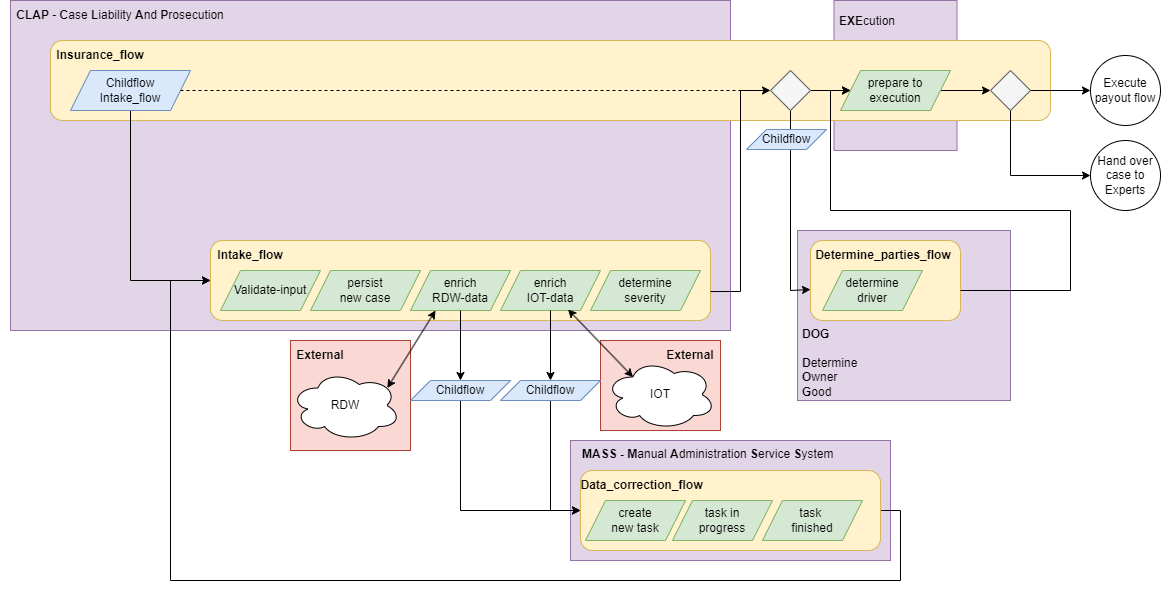

The diagram above was exported from draw.io. Its source (the exported page's mxGraphModel, read from the mxfile embedded in the PNG):
<mxGraphModel dx="2081" dy="2157" grid="1" gridSize="10" guides="1" tooltips="1" connect="1" arrows="1" fold="1" page="1" pageScale="1" pageWidth="827" pageHeight="1169" math="0" shadow="0">
  <root>
    <mxCell id="0" />
    <mxCell id="1" parent="0" />
    <mxCell id="STYyHT8B7xxHDJLArqxk-16" value="" style="rounded=0;whiteSpace=wrap;html=1;fillColor=#e1d5e7;strokeColor=#9673a6;" parent="1" vertex="1">
      <mxGeometry x="863.5" y="-240" width="123" height="150" as="geometry" />
    </mxCell>
    <mxCell id="STYyHT8B7xxHDJLArqxk-14" value="" style="rounded=0;whiteSpace=wrap;html=1;fillColor=#e1d5e7;strokeColor=#9673a6;" parent="1" vertex="1">
      <mxGeometry x="827" y="-10" width="213" height="170" as="geometry" />
    </mxCell>
    <mxCell id="STYyHT8B7xxHDJLArqxk-12" value="" style="rounded=0;whiteSpace=wrap;html=1;fillColor=#e1d5e7;strokeColor=#9673a6;" parent="1" vertex="1">
      <mxGeometry x="600" y="200" width="320" height="120" as="geometry" />
    </mxCell>
    <mxCell id="STYyHT8B7xxHDJLArqxk-10" value="" style="rounded=0;whiteSpace=wrap;html=1;fillColor=#fad9d5;strokeColor=#ae4132;" parent="1" vertex="1">
      <mxGeometry x="630" y="100" width="120" height="90" as="geometry" />
    </mxCell>
    <mxCell id="STYyHT8B7xxHDJLArqxk-9" value="" style="rounded=0;whiteSpace=wrap;html=1;fillColor=#fad9d5;strokeColor=#ae4132;" parent="1" vertex="1">
      <mxGeometry x="320" y="100" width="120" height="110" as="geometry" />
    </mxCell>
    <mxCell id="STYyHT8B7xxHDJLArqxk-3" value="" style="rounded=0;whiteSpace=wrap;html=1;fillColor=#e1d5e7;strokeColor=#9673a6;" parent="1" vertex="1">
      <mxGeometry x="40" y="-240" width="720" height="330" as="geometry" />
    </mxCell>
    <mxCell id="bT0aJn8S0_L-WUXQSwk8-2" value="RDW" style="ellipse;shape=cloud;whiteSpace=wrap;html=1;" parent="1" vertex="1">
      <mxGeometry x="320" y="130" width="110" height="70" as="geometry" />
    </mxCell>
    <mxCell id="dNxyNK7c78bLwvsdeMH5-32" value="Execute payout flow" style="ellipse;whiteSpace=wrap;html=1;" parent="1" vertex="1">
      <mxGeometry x="1120" y="-185" width="70" height="70" as="geometry" />
    </mxCell>
    <mxCell id="bT0aJn8S0_L-WUXQSwk8-31" value="Hand over case to Experts" style="ellipse;whiteSpace=wrap;html=1;" parent="1" vertex="1">
      <mxGeometry x="1120" y="-100" width="70" height="70" as="geometry" />
    </mxCell>
    <mxCell id="LE18FVDjP6FZUMCErXCb-1" value="" style="rounded=1;whiteSpace=wrap;html=1;fillColor=#fff2cc;strokeColor=#d6b656;" parent="1" vertex="1">
      <mxGeometry x="240" width="500" height="80" as="geometry" />
    </mxCell>
    <mxCell id="LE18FVDjP6FZUMCErXCb-2" value="Intake_flow" style="text;html=1;strokeColor=none;fillColor=none;align=center;verticalAlign=middle;whiteSpace=wrap;rounded=0;fontStyle=1" parent="1" vertex="1">
      <mxGeometry x="240" width="80" height="30" as="geometry" />
    </mxCell>
    <mxCell id="LE18FVDjP6FZUMCErXCb-3" value="Validate-input" style="shape=parallelogram;perimeter=parallelogramPerimeter;whiteSpace=wrap;html=1;fixedSize=1;fillColor=#d5e8d4;strokeColor=#82b366;" parent="1" vertex="1">
      <mxGeometry x="250" y="30" width="100" height="40" as="geometry" />
    </mxCell>
    <mxCell id="LE18FVDjP6FZUMCErXCb-42" style="edgeStyle=orthogonalEdgeStyle;rounded=0;orthogonalLoop=1;jettySize=auto;html=1;exitX=0.5;exitY=1;exitDx=0;exitDy=0;entryX=0;entryY=0.5;entryDx=0;entryDy=0;" parent="1" source="LE18FVDjP6FZUMCErXCb-45" target="LE18FVDjP6FZUMCErXCb-16" edge="1">
      <mxGeometry relative="1" as="geometry" />
    </mxCell>
    <mxCell id="LE18FVDjP6FZUMCErXCb-4" value="enrich&lt;br&gt;RDW-data" style="shape=parallelogram;perimeter=parallelogramPerimeter;whiteSpace=wrap;html=1;fixedSize=1;fillColor=#d5e8d4;strokeColor=#82b366;" parent="1" vertex="1">
      <mxGeometry x="440" y="30" width="100" height="40" as="geometry" />
    </mxCell>
    <mxCell id="LE18FVDjP6FZUMCErXCb-43" style="edgeStyle=orthogonalEdgeStyle;rounded=0;orthogonalLoop=1;jettySize=auto;html=1;exitX=0.5;exitY=1;exitDx=0;exitDy=0;entryX=0;entryY=0.5;entryDx=0;entryDy=0;" parent="1" source="LE18FVDjP6FZUMCErXCb-46" target="LE18FVDjP6FZUMCErXCb-16" edge="1">
      <mxGeometry relative="1" as="geometry">
        <mxPoint x="600" y="200" as="targetPoint" />
        <Array as="points">
          <mxPoint x="580" y="270" />
        </Array>
      </mxGeometry>
    </mxCell>
    <mxCell id="LE18FVDjP6FZUMCErXCb-6" value="enrich&lt;br&gt;IOT-data" style="shape=parallelogram;perimeter=parallelogramPerimeter;whiteSpace=wrap;html=1;fixedSize=1;fillColor=#d5e8d4;strokeColor=#82b366;" parent="1" vertex="1">
      <mxGeometry x="530" y="30" width="100" height="40" as="geometry" />
    </mxCell>
    <mxCell id="LE18FVDjP6FZUMCErXCb-8" value="IOT" style="ellipse;shape=cloud;whiteSpace=wrap;html=1;" parent="1" vertex="1">
      <mxGeometry x="635" y="119" width="110" height="70" as="geometry" />
    </mxCell>
    <mxCell id="LE18FVDjP6FZUMCErXCb-10" value="" style="rounded=1;whiteSpace=wrap;html=1;fillColor=#fff2cc;strokeColor=#d6b656;" parent="1" vertex="1">
      <mxGeometry x="80" y="-200" width="1000" height="80" as="geometry" />
    </mxCell>
    <mxCell id="LE18FVDjP6FZUMCErXCb-11" value="Insurance_flow" style="text;html=1;strokeColor=none;fillColor=none;align=center;verticalAlign=middle;whiteSpace=wrap;rounded=0;fontStyle=1" parent="1" vertex="1">
      <mxGeometry x="100" y="-200" width="60" height="30" as="geometry" />
    </mxCell>
    <mxCell id="LE18FVDjP6FZUMCErXCb-14" value="" style="edgeStyle=orthogonalEdgeStyle;rounded=0;orthogonalLoop=1;jettySize=auto;html=1;entryX=0;entryY=0.5;entryDx=0;entryDy=0;" parent="1" source="LE18FVDjP6FZUMCErXCb-12" target="LE18FVDjP6FZUMCErXCb-1" edge="1">
      <mxGeometry relative="1" as="geometry">
        <mxPoint x="120" y="30" as="targetPoint" />
        <Array as="points">
          <mxPoint x="160" y="40" />
        </Array>
      </mxGeometry>
    </mxCell>
    <mxCell id="LE18FVDjP6FZUMCErXCb-12" value="Childflow&lt;br&gt;Intake_flow" style="shape=parallelogram;perimeter=parallelogramPerimeter;whiteSpace=wrap;html=1;fixedSize=1;fillColor=#dae8fc;strokeColor=#6c8ebf;" parent="1" vertex="1">
      <mxGeometry x="100" y="-170" width="120" height="40" as="geometry" />
    </mxCell>
    <mxCell id="LE18FVDjP6FZUMCErXCb-15" value="" style="rounded=1;whiteSpace=wrap;html=1;fillColor=#fff2cc;strokeColor=#d6b656;" parent="1" vertex="1">
      <mxGeometry x="840" width="150" height="80" as="geometry" />
    </mxCell>
    <mxCell id="LE18FVDjP6FZUMCErXCb-41" style="edgeStyle=orthogonalEdgeStyle;rounded=0;orthogonalLoop=1;jettySize=auto;html=1;exitX=1;exitY=0.5;exitDx=0;exitDy=0;entryX=0;entryY=0.5;entryDx=0;entryDy=0;" parent="1" source="LE18FVDjP6FZUMCErXCb-16" target="LE18FVDjP6FZUMCErXCb-1" edge="1">
      <mxGeometry relative="1" as="geometry">
        <mxPoint x="130" y="100" as="targetPoint" />
        <Array as="points">
          <mxPoint x="930" y="270" />
          <mxPoint x="930" y="340" />
          <mxPoint x="200" y="340" />
          <mxPoint x="200" y="40" />
        </Array>
      </mxGeometry>
    </mxCell>
    <mxCell id="LE18FVDjP6FZUMCErXCb-16" value="" style="rounded=1;whiteSpace=wrap;html=1;fillColor=#fff2cc;strokeColor=#d6b656;" parent="1" vertex="1">
      <mxGeometry x="610" y="230" width="300" height="80" as="geometry" />
    </mxCell>
    <mxCell id="LE18FVDjP6FZUMCErXCb-21" style="edgeStyle=orthogonalEdgeStyle;rounded=0;orthogonalLoop=1;jettySize=auto;html=1;exitX=1;exitY=0.638;exitDx=0;exitDy=0;entryX=0;entryY=0.5;entryDx=0;entryDy=0;exitPerimeter=0;" parent="1" source="LE18FVDjP6FZUMCErXCb-1" target="LE18FVDjP6FZUMCErXCb-20" edge="1">
      <mxGeometry relative="1" as="geometry" />
    </mxCell>
    <mxCell id="LE18FVDjP6FZUMCErXCb-17" value="determine&lt;br&gt;severity" style="shape=parallelogram;perimeter=parallelogramPerimeter;whiteSpace=wrap;html=1;fixedSize=1;fillColor=#d5e8d4;strokeColor=#82b366;" parent="1" vertex="1">
      <mxGeometry x="620" y="30" width="110" height="40" as="geometry" />
    </mxCell>
    <mxCell id="LE18FVDjP6FZUMCErXCb-34" style="edgeStyle=orthogonalEdgeStyle;rounded=0;orthogonalLoop=1;jettySize=auto;html=1;exitX=1;exitY=0.5;exitDx=0;exitDy=0;entryX=0;entryY=0.5;entryDx=0;entryDy=0;" parent="1" source="LE18FVDjP6FZUMCErXCb-19" target="LE18FVDjP6FZUMCErXCb-32" edge="1">
      <mxGeometry relative="1" as="geometry" />
    </mxCell>
    <mxCell id="LE18FVDjP6FZUMCErXCb-19" value="prepare to&lt;br&gt;execution" style="shape=parallelogram;perimeter=parallelogramPerimeter;whiteSpace=wrap;html=1;fixedSize=1;fillColor=#d5e8d4;strokeColor=#82b366;" parent="1" vertex="1">
      <mxGeometry x="870" y="-170" width="110" height="40" as="geometry" />
    </mxCell>
    <mxCell id="LE18FVDjP6FZUMCErXCb-22" style="edgeStyle=orthogonalEdgeStyle;rounded=0;orthogonalLoop=1;jettySize=auto;html=1;exitX=1;exitY=0.5;exitDx=0;exitDy=0;entryX=0;entryY=0.5;entryDx=0;entryDy=0;" parent="1" source="LE18FVDjP6FZUMCErXCb-20" target="LE18FVDjP6FZUMCErXCb-19" edge="1">
      <mxGeometry relative="1" as="geometry" />
    </mxCell>
    <mxCell id="LE18FVDjP6FZUMCErXCb-24" style="edgeStyle=orthogonalEdgeStyle;rounded=0;orthogonalLoop=1;jettySize=auto;html=1;exitX=0.5;exitY=1;exitDx=0;exitDy=0;entryX=0;entryY=0.613;entryDx=0;entryDy=0;entryPerimeter=0;" parent="1" source="LE18FVDjP6FZUMCErXCb-20" target="LE18FVDjP6FZUMCErXCb-15" edge="1">
      <mxGeometry relative="1" as="geometry">
        <Array as="points">
          <mxPoint x="820" y="50" />
        </Array>
      </mxGeometry>
    </mxCell>
    <mxCell id="LE18FVDjP6FZUMCErXCb-20" value="" style="rhombus;whiteSpace=wrap;html=1;fillColor=#f5f5f5;strokeColor=#666666;fontColor=#333333;" parent="1" vertex="1">
      <mxGeometry x="800" y="-170" width="40" height="40" as="geometry" />
    </mxCell>
    <mxCell id="LE18FVDjP6FZUMCErXCb-23" value="determine&lt;br&gt;driver" style="shape=parallelogram;perimeter=parallelogramPerimeter;whiteSpace=wrap;html=1;fixedSize=1;fillColor=#d5e8d4;strokeColor=#82b366;" parent="1" vertex="1">
      <mxGeometry x="852" y="30" width="100" height="40" as="geometry" />
    </mxCell>
    <mxCell id="LE18FVDjP6FZUMCErXCb-25" value="persist &lt;br&gt;new case" style="shape=parallelogram;perimeter=parallelogramPerimeter;whiteSpace=wrap;html=1;fixedSize=1;fillColor=#d5e8d4;strokeColor=#82b366;" parent="1" vertex="1">
      <mxGeometry x="340" y="30" width="110" height="40" as="geometry" />
    </mxCell>
    <mxCell id="LE18FVDjP6FZUMCErXCb-31" style="edgeStyle=orthogonalEdgeStyle;rounded=0;orthogonalLoop=1;jettySize=auto;html=1;entryX=0;entryY=0.5;entryDx=0;entryDy=0;exitX=1;exitY=0.625;exitDx=0;exitDy=0;exitPerimeter=0;" parent="1" source="LE18FVDjP6FZUMCErXCb-15" target="LE18FVDjP6FZUMCErXCb-19" edge="1">
      <mxGeometry relative="1" as="geometry">
        <mxPoint x="1090" y="50" as="targetPoint" />
        <mxPoint x="1060" y="50" as="sourcePoint" />
        <Array as="points">
          <mxPoint x="1100" y="50" />
          <mxPoint x="1100" y="-30" />
          <mxPoint x="860" y="-30" />
          <mxPoint x="860" y="-150" />
        </Array>
      </mxGeometry>
    </mxCell>
    <mxCell id="LE18FVDjP6FZUMCErXCb-35" style="edgeStyle=orthogonalEdgeStyle;rounded=0;orthogonalLoop=1;jettySize=auto;html=1;exitX=0.5;exitY=1;exitDx=0;exitDy=0;entryX=0;entryY=0.5;entryDx=0;entryDy=0;" parent="1" source="LE18FVDjP6FZUMCErXCb-32" target="bT0aJn8S0_L-WUXQSwk8-31" edge="1">
      <mxGeometry relative="1" as="geometry" />
    </mxCell>
    <mxCell id="LE18FVDjP6FZUMCErXCb-36" style="edgeStyle=orthogonalEdgeStyle;rounded=0;orthogonalLoop=1;jettySize=auto;html=1;exitX=1;exitY=0.5;exitDx=0;exitDy=0;entryX=0;entryY=0.5;entryDx=0;entryDy=0;" parent="1" source="LE18FVDjP6FZUMCErXCb-32" target="dNxyNK7c78bLwvsdeMH5-32" edge="1">
      <mxGeometry relative="1" as="geometry" />
    </mxCell>
    <mxCell id="LE18FVDjP6FZUMCErXCb-32" value="" style="rhombus;whiteSpace=wrap;html=1;fillColor=#f5f5f5;fontColor=#333333;strokeColor=#666666;" parent="1" vertex="1">
      <mxGeometry x="1020" y="-170" width="40" height="40" as="geometry" />
    </mxCell>
    <mxCell id="LE18FVDjP6FZUMCErXCb-37" value="create &lt;br&gt;new task" style="shape=parallelogram;perimeter=parallelogramPerimeter;whiteSpace=wrap;html=1;fixedSize=1;fillColor=#d5e8d4;strokeColor=#82b366;" parent="1" vertex="1">
      <mxGeometry x="615" y="260" width="100" height="40" as="geometry" />
    </mxCell>
    <mxCell id="LE18FVDjP6FZUMCErXCb-38" value="task in&lt;br&gt;progress" style="shape=parallelogram;perimeter=parallelogramPerimeter;whiteSpace=wrap;html=1;fixedSize=1;fillColor=#d5e8d4;strokeColor=#82b366;" parent="1" vertex="1">
      <mxGeometry x="702" y="260" width="100" height="40" as="geometry" />
    </mxCell>
    <mxCell id="LE18FVDjP6FZUMCErXCb-39" value="task&amp;nbsp;&lt;br&gt;finished" style="shape=parallelogram;perimeter=parallelogramPerimeter;whiteSpace=wrap;html=1;fixedSize=1;fillColor=#d5e8d4;strokeColor=#82b366;" parent="1" vertex="1">
      <mxGeometry x="792" y="260" width="100" height="40" as="geometry" />
    </mxCell>
    <mxCell id="LE18FVDjP6FZUMCErXCb-40" value="Determine_parties_flow" style="text;html=1;strokeColor=none;fillColor=none;align=center;verticalAlign=middle;whiteSpace=wrap;rounded=0;fontStyle=1" parent="1" vertex="1">
      <mxGeometry x="873" width="80" height="30" as="geometry" />
    </mxCell>
    <mxCell id="LE18FVDjP6FZUMCErXCb-44" value="Data_correction_flow" style="text;html=1;strokeColor=none;fillColor=none;align=center;verticalAlign=middle;whiteSpace=wrap;rounded=0;fontStyle=1" parent="1" vertex="1">
      <mxGeometry x="610" y="230" width="123" height="30" as="geometry" />
    </mxCell>
    <mxCell id="LE18FVDjP6FZUMCErXCb-47" value="Childflow" style="shape=parallelogram;perimeter=parallelogramPerimeter;whiteSpace=wrap;html=1;fixedSize=1;fillColor=#dae8fc;strokeColor=#6c8ebf;" parent="1" vertex="1">
      <mxGeometry x="776" y="-111" width="80" height="20" as="geometry" />
    </mxCell>
    <mxCell id="LE18FVDjP6FZUMCErXCb-49" value="" style="endArrow=none;dashed=1;html=1;rounded=0;exitX=1;exitY=0.5;exitDx=0;exitDy=0;" parent="1" source="LE18FVDjP6FZUMCErXCb-12" edge="1">
      <mxGeometry width="50" height="50" relative="1" as="geometry">
        <mxPoint x="670" y="90" as="sourcePoint" />
        <mxPoint x="770" y="-150" as="targetPoint" />
      </mxGeometry>
    </mxCell>
    <mxCell id="STYyHT8B7xxHDJLArqxk-4" value="&lt;b style=&quot;border-color: var(--border-color);&quot;&gt;CLAP&lt;/b&gt;&amp;nbsp;-&amp;nbsp;&lt;b style=&quot;border-color: var(--border-color);&quot;&gt;C&lt;/b&gt;ase&amp;nbsp;&lt;b style=&quot;border-color: var(--border-color);&quot;&gt;L&lt;/b&gt;iability&amp;nbsp;&lt;b style=&quot;border-color: var(--border-color);&quot;&gt;A&lt;/b&gt;nd&amp;nbsp;&lt;b style=&quot;border-color: var(--border-color);&quot;&gt;P&lt;/b&gt;rosecution" style="text;html=1;strokeColor=none;fillColor=none;align=center;verticalAlign=middle;whiteSpace=wrap;rounded=0;" parent="1" vertex="1">
      <mxGeometry x="30" y="-240" width="240" height="30" as="geometry" />
    </mxCell>
    <mxCell id="STYyHT8B7xxHDJLArqxk-5" value="" style="edgeStyle=orthogonalEdgeStyle;rounded=0;orthogonalLoop=1;jettySize=auto;html=1;exitX=0.5;exitY=1;exitDx=0;exitDy=0;entryX=0.5;entryY=0;entryDx=0;entryDy=0;" parent="1" source="LE18FVDjP6FZUMCErXCb-4" target="LE18FVDjP6FZUMCErXCb-45" edge="1">
      <mxGeometry relative="1" as="geometry">
        <mxPoint x="490" y="70" as="sourcePoint" />
        <mxPoint x="610" y="200" as="targetPoint" />
      </mxGeometry>
    </mxCell>
    <mxCell id="LE18FVDjP6FZUMCErXCb-45" value="Childflow" style="shape=parallelogram;perimeter=parallelogramPerimeter;whiteSpace=wrap;html=1;fixedSize=1;fillColor=#dae8fc;strokeColor=#6c8ebf;" parent="1" vertex="1">
      <mxGeometry x="440" y="140" width="100" height="20" as="geometry" />
    </mxCell>
    <mxCell id="STYyHT8B7xxHDJLArqxk-6" value="" style="edgeStyle=orthogonalEdgeStyle;rounded=0;orthogonalLoop=1;jettySize=auto;html=1;exitX=0.5;exitY=1;exitDx=0;exitDy=0;entryX=0.5;entryY=0;entryDx=0;entryDy=0;" parent="1" source="LE18FVDjP6FZUMCErXCb-6" target="LE18FVDjP6FZUMCErXCb-46" edge="1">
      <mxGeometry relative="1" as="geometry">
        <mxPoint x="610" y="200" as="targetPoint" />
        <Array as="points" />
        <mxPoint x="580" y="70" as="sourcePoint" />
      </mxGeometry>
    </mxCell>
    <mxCell id="LE18FVDjP6FZUMCErXCb-46" value="Childflow" style="shape=parallelogram;perimeter=parallelogramPerimeter;whiteSpace=wrap;html=1;fixedSize=1;fillColor=#dae8fc;strokeColor=#6c8ebf;" parent="1" vertex="1">
      <mxGeometry x="530" y="140" width="100" height="20" as="geometry" />
    </mxCell>
    <mxCell id="STYyHT8B7xxHDJLArqxk-7" value="" style="endArrow=classic;startArrow=classic;html=1;rounded=0;exitX=0.88;exitY=0.25;exitDx=0;exitDy=0;exitPerimeter=0;entryX=0.25;entryY=1;entryDx=0;entryDy=0;" parent="1" source="bT0aJn8S0_L-WUXQSwk8-2" target="LE18FVDjP6FZUMCErXCb-4" edge="1">
      <mxGeometry width="50" height="50" relative="1" as="geometry">
        <mxPoint x="680" y="60" as="sourcePoint" />
        <mxPoint x="730" y="10" as="targetPoint" />
      </mxGeometry>
    </mxCell>
    <mxCell id="STYyHT8B7xxHDJLArqxk-8" value="" style="endArrow=classic;startArrow=classic;html=1;rounded=0;exitX=0.25;exitY=0.25;exitDx=0;exitDy=0;exitPerimeter=0;entryX=0.675;entryY=0.975;entryDx=0;entryDy=0;entryPerimeter=0;" parent="1" source="LE18FVDjP6FZUMCErXCb-8" target="LE18FVDjP6FZUMCErXCb-6" edge="1">
      <mxGeometry width="50" height="50" relative="1" as="geometry">
        <mxPoint x="437" y="123" as="sourcePoint" />
        <mxPoint x="475" y="80" as="targetPoint" />
      </mxGeometry>
    </mxCell>
    <mxCell id="STYyHT8B7xxHDJLArqxk-11" value="&lt;b&gt;External&lt;/b&gt;" style="text;html=1;strokeColor=none;fillColor=none;align=center;verticalAlign=middle;whiteSpace=wrap;rounded=0;" parent="1" vertex="1">
      <mxGeometry x="320" y="100" width="60" height="30" as="geometry" />
    </mxCell>
    <mxCell id="STYyHT8B7xxHDJLArqxk-13" value="&lt;div style=&quot;text-align: center;&quot;&gt;&lt;span style=&quot;background-color: initial;&quot;&gt;&lt;b&gt;MASS - M&lt;/b&gt;anual &lt;b&gt;A&lt;/b&gt;dministration &lt;b&gt;S&lt;/b&gt;ervice &lt;b&gt;S&lt;/b&gt;ystem&lt;/span&gt;&lt;/div&gt;" style="text;whiteSpace=wrap;html=1;" parent="1" vertex="1">
      <mxGeometry x="610" y="200" width="310" height="40" as="geometry" />
    </mxCell>
    <mxCell id="STYyHT8B7xxHDJLArqxk-17" value="&lt;b&gt;DOG&amp;nbsp;&lt;br&gt;&lt;br&gt;D&lt;/b&gt;etermine&lt;br&gt;&lt;b&gt;O&lt;/b&gt;wner&lt;br&gt;&lt;b&gt;G&lt;/b&gt;ood" style="text;html=1;strokeColor=none;fillColor=none;align=left;verticalAlign=top;whiteSpace=wrap;rounded=0;" parent="1" vertex="1">
      <mxGeometry x="830" y="80" width="120" height="80" as="geometry" />
    </mxCell>
    <mxCell id="STYyHT8B7xxHDJLArqxk-19" value="&lt;b&gt;EXE&lt;/b&gt;cution&lt;br&gt;&lt;br&gt;" style="text;html=1;strokeColor=none;fillColor=none;align=left;verticalAlign=top;whiteSpace=wrap;rounded=0;" parent="1" vertex="1">
      <mxGeometry x="866.5" y="-233" width="120" height="40" as="geometry" />
    </mxCell>
    <mxCell id="10SKI6GzSQql-EhbrDal-2" value="&lt;b&gt;External&lt;/b&gt;" style="text;html=1;strokeColor=none;fillColor=none;align=center;verticalAlign=middle;whiteSpace=wrap;rounded=0;" parent="1" vertex="1">
      <mxGeometry x="690" y="100" width="60" height="30" as="geometry" />
    </mxCell>
  </root>
</mxGraphModel>